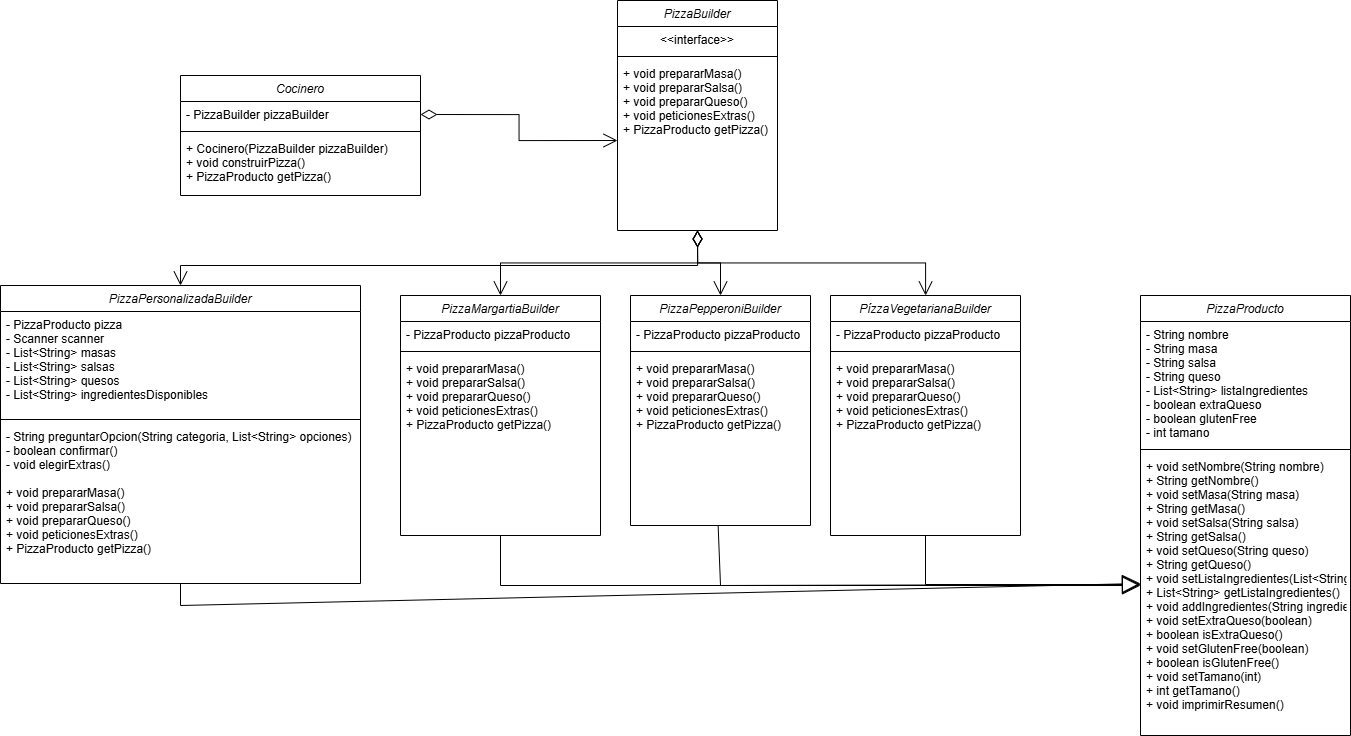

The diagram above was exported from draw.io. Its source (the exported page's mxGraphModel, read from the mxfile embedded in the PNG):
<mxGraphModel dx="4530" dy="1462" grid="1" gridSize="10" guides="1" tooltips="1" connect="1" arrows="1" fold="1" page="1" pageScale="1" pageWidth="827" pageHeight="1169" math="0" shadow="0">
  <root>
    <mxCell id="WIyWlLk6GJQsqaUBKTNV-0" />
    <mxCell id="WIyWlLk6GJQsqaUBKTNV-1" parent="WIyWlLk6GJQsqaUBKTNV-0" />
    <mxCell id="zkfFHV4jXpPFQw0GAbJ--0" value="PizzaBuilder" style="swimlane;fontStyle=2;align=center;verticalAlign=top;childLayout=stackLayout;horizontal=1;startSize=26;horizontalStack=0;resizeParent=1;resizeLast=0;collapsible=1;marginBottom=0;rounded=0;shadow=0;strokeWidth=1;" parent="WIyWlLk6GJQsqaUBKTNV-1" vertex="1">
      <mxGeometry x="-413" y="245" width="160" height="230" as="geometry">
        <mxRectangle x="230" y="140" width="160" height="26" as="alternateBounds" />
      </mxGeometry>
    </mxCell>
    <mxCell id="zkfFHV4jXpPFQw0GAbJ--3" value="&lt;&lt;interface&gt;&gt;" style="text;align=center;verticalAlign=top;spacingLeft=4;spacingRight=4;overflow=hidden;rotatable=0;points=[[0,0.5],[1,0.5]];portConstraint=eastwest;rounded=0;shadow=0;html=0;" parent="zkfFHV4jXpPFQw0GAbJ--0" vertex="1">
      <mxGeometry y="26" width="160" height="26" as="geometry" />
    </mxCell>
    <mxCell id="zkfFHV4jXpPFQw0GAbJ--4" value="" style="line;html=1;strokeWidth=1;align=left;verticalAlign=middle;spacingTop=-1;spacingLeft=3;spacingRight=3;rotatable=0;labelPosition=right;points=[];portConstraint=eastwest;" parent="zkfFHV4jXpPFQw0GAbJ--0" vertex="1">
      <mxGeometry y="52" width="160" height="8" as="geometry" />
    </mxCell>
    <mxCell id="zkfFHV4jXpPFQw0GAbJ--5" value="+ void prepararMasa()&#10;+ void prepararSalsa()&#10;+ void prepararQueso()&#10;+ void peticionesExtras()&#10;+ PizzaProducto getPizza()&#10;" style="text;align=left;verticalAlign=top;spacingLeft=4;spacingRight=4;overflow=hidden;rotatable=0;points=[[0,0.5],[1,0.5]];portConstraint=eastwest;" parent="zkfFHV4jXpPFQw0GAbJ--0" vertex="1">
      <mxGeometry y="60" width="160" height="160" as="geometry" />
    </mxCell>
    <mxCell id="tQWDuOR96_l2EBT-8X52-6" value="Cocinero" style="swimlane;fontStyle=2;align=center;verticalAlign=top;childLayout=stackLayout;horizontal=1;startSize=26;horizontalStack=0;resizeParent=1;resizeLast=0;collapsible=1;marginBottom=0;rounded=0;shadow=0;strokeWidth=1;" parent="WIyWlLk6GJQsqaUBKTNV-1" vertex="1">
      <mxGeometry x="-850" y="320" width="240" height="120" as="geometry">
        <mxRectangle x="230" y="140" width="160" height="26" as="alternateBounds" />
      </mxGeometry>
    </mxCell>
    <mxCell id="tQWDuOR96_l2EBT-8X52-9" value="- PizzaBuilder pizzaBuilder&#10;" style="text;align=left;verticalAlign=top;spacingLeft=4;spacingRight=4;overflow=hidden;rotatable=0;points=[[0,0.5],[1,0.5]];portConstraint=eastwest;rounded=0;shadow=0;html=0;" parent="tQWDuOR96_l2EBT-8X52-6" vertex="1">
      <mxGeometry y="26" width="240" height="26" as="geometry" />
    </mxCell>
    <mxCell id="tQWDuOR96_l2EBT-8X52-10" value="" style="line;html=1;strokeWidth=1;align=left;verticalAlign=middle;spacingTop=-1;spacingLeft=3;spacingRight=3;rotatable=0;labelPosition=right;points=[];portConstraint=eastwest;" parent="tQWDuOR96_l2EBT-8X52-6" vertex="1">
      <mxGeometry y="52" width="240" height="8" as="geometry" />
    </mxCell>
    <mxCell id="tQWDuOR96_l2EBT-8X52-11" value="+ Cocinero(PizzaBuilder pizzaBuilder)&#10;+ void construirPizza()&#10;+ PizzaProducto getPizza()&#10;" style="text;align=left;verticalAlign=top;spacingLeft=4;spacingRight=4;overflow=hidden;rotatable=0;points=[[0,0.5],[1,0.5]];portConstraint=eastwest;" parent="tQWDuOR96_l2EBT-8X52-6" vertex="1">
      <mxGeometry y="60" width="240" height="60" as="geometry" />
    </mxCell>
    <mxCell id="tQWDuOR96_l2EBT-8X52-12" value="PizzaMargartiaBuilder" style="swimlane;fontStyle=2;align=center;verticalAlign=top;childLayout=stackLayout;horizontal=1;startSize=26;horizontalStack=0;resizeParent=1;resizeLast=0;collapsible=1;marginBottom=0;rounded=0;shadow=0;strokeWidth=1;" parent="WIyWlLk6GJQsqaUBKTNV-1" vertex="1">
      <mxGeometry x="-630" y="540" width="200" height="240" as="geometry">
        <mxRectangle x="230" y="140" width="160" height="26" as="alternateBounds" />
      </mxGeometry>
    </mxCell>
    <mxCell id="tQWDuOR96_l2EBT-8X52-13" value="- PizzaProducto pizzaProducto&#10;" style="text;align=left;verticalAlign=top;spacingLeft=4;spacingRight=4;overflow=hidden;rotatable=0;points=[[0,0.5],[1,0.5]];portConstraint=eastwest;" parent="tQWDuOR96_l2EBT-8X52-12" vertex="1">
      <mxGeometry y="26" width="200" height="26" as="geometry" />
    </mxCell>
    <mxCell id="tQWDuOR96_l2EBT-8X52-16" value="" style="line;html=1;strokeWidth=1;align=left;verticalAlign=middle;spacingTop=-1;spacingLeft=3;spacingRight=3;rotatable=0;labelPosition=right;points=[];portConstraint=eastwest;" parent="tQWDuOR96_l2EBT-8X52-12" vertex="1">
      <mxGeometry y="52" width="200" height="8" as="geometry" />
    </mxCell>
    <mxCell id="tQWDuOR96_l2EBT-8X52-17" value="+ void prepararMasa()&#10;+ void prepararSalsa()&#10;+ void prepararQueso()&#10;+ void peticionesExtras()&#10;+ PizzaProducto getPizza()&#10;" style="text;align=left;verticalAlign=top;spacingLeft=4;spacingRight=4;overflow=hidden;rotatable=0;points=[[0,0.5],[1,0.5]];portConstraint=eastwest;" parent="tQWDuOR96_l2EBT-8X52-12" vertex="1">
      <mxGeometry y="60" width="200" height="170" as="geometry" />
    </mxCell>
    <mxCell id="tQWDuOR96_l2EBT-8X52-18" value="PizzaPepperoniBuilder" style="swimlane;fontStyle=2;align=center;verticalAlign=top;childLayout=stackLayout;horizontal=1;startSize=26;horizontalStack=0;resizeParent=1;resizeLast=0;collapsible=1;marginBottom=0;rounded=0;shadow=0;strokeWidth=1;" parent="WIyWlLk6GJQsqaUBKTNV-1" vertex="1">
      <mxGeometry x="-400" y="540" width="180" height="230" as="geometry">
        <mxRectangle x="230" y="140" width="160" height="26" as="alternateBounds" />
      </mxGeometry>
    </mxCell>
    <mxCell id="tQWDuOR96_l2EBT-8X52-19" value="- PizzaProducto pizzaProducto&#10;" style="text;align=left;verticalAlign=top;spacingLeft=4;spacingRight=4;overflow=hidden;rotatable=0;points=[[0,0.5],[1,0.5]];portConstraint=eastwest;" parent="tQWDuOR96_l2EBT-8X52-18" vertex="1">
      <mxGeometry y="26" width="180" height="26" as="geometry" />
    </mxCell>
    <mxCell id="tQWDuOR96_l2EBT-8X52-22" value="" style="line;html=1;strokeWidth=1;align=left;verticalAlign=middle;spacingTop=-1;spacingLeft=3;spacingRight=3;rotatable=0;labelPosition=right;points=[];portConstraint=eastwest;" parent="tQWDuOR96_l2EBT-8X52-18" vertex="1">
      <mxGeometry y="52" width="180" height="8" as="geometry" />
    </mxCell>
    <mxCell id="tQWDuOR96_l2EBT-8X52-23" value="+ void prepararMasa()&#10;+ void prepararSalsa()&#10;+ void prepararQueso()&#10;+ void peticionesExtras()&#10;+ PizzaProducto getPizza()&#10;" style="text;align=left;verticalAlign=top;spacingLeft=4;spacingRight=4;overflow=hidden;rotatable=0;points=[[0,0.5],[1,0.5]];portConstraint=eastwest;" parent="tQWDuOR96_l2EBT-8X52-18" vertex="1">
      <mxGeometry y="60" width="180" height="170" as="geometry" />
    </mxCell>
    <mxCell id="tQWDuOR96_l2EBT-8X52-24" value="PízzaVegetarianaBuilder" style="swimlane;fontStyle=2;align=center;verticalAlign=top;childLayout=stackLayout;horizontal=1;startSize=26;horizontalStack=0;resizeParent=1;resizeLast=0;collapsible=1;marginBottom=0;rounded=0;shadow=0;strokeWidth=1;" parent="WIyWlLk6GJQsqaUBKTNV-1" vertex="1">
      <mxGeometry x="-200" y="540" width="190" height="240" as="geometry">
        <mxRectangle x="230" y="140" width="160" height="26" as="alternateBounds" />
      </mxGeometry>
    </mxCell>
    <mxCell id="tQWDuOR96_l2EBT-8X52-25" value="- PizzaProducto pizzaProducto&#10;" style="text;align=left;verticalAlign=top;spacingLeft=4;spacingRight=4;overflow=hidden;rotatable=0;points=[[0,0.5],[1,0.5]];portConstraint=eastwest;" parent="tQWDuOR96_l2EBT-8X52-24" vertex="1">
      <mxGeometry y="26" width="190" height="26" as="geometry" />
    </mxCell>
    <mxCell id="tQWDuOR96_l2EBT-8X52-28" value="" style="line;html=1;strokeWidth=1;align=left;verticalAlign=middle;spacingTop=-1;spacingLeft=3;spacingRight=3;rotatable=0;labelPosition=right;points=[];portConstraint=eastwest;" parent="tQWDuOR96_l2EBT-8X52-24" vertex="1">
      <mxGeometry y="52" width="190" height="8" as="geometry" />
    </mxCell>
    <mxCell id="tQWDuOR96_l2EBT-8X52-29" value="+ void prepararMasa()&#10;+ void prepararSalsa()&#10;+ void prepararQueso()&#10;+ void peticionesExtras()&#10;+ PizzaProducto getPizza()&#10;" style="text;align=left;verticalAlign=top;spacingLeft=4;spacingRight=4;overflow=hidden;rotatable=0;points=[[0,0.5],[1,0.5]];portConstraint=eastwest;" parent="tQWDuOR96_l2EBT-8X52-24" vertex="1">
      <mxGeometry y="60" width="190" height="160" as="geometry" />
    </mxCell>
    <mxCell id="tQWDuOR96_l2EBT-8X52-30" value="PizzaPersonalizadaBuilder" style="swimlane;fontStyle=2;align=center;verticalAlign=top;childLayout=stackLayout;horizontal=1;startSize=26;horizontalStack=0;resizeParent=1;resizeLast=0;collapsible=1;marginBottom=0;rounded=0;shadow=0;strokeWidth=1;" parent="WIyWlLk6GJQsqaUBKTNV-1" vertex="1">
      <mxGeometry x="-1030" y="530" width="360" height="298" as="geometry">
        <mxRectangle x="230" y="140" width="160" height="26" as="alternateBounds" />
      </mxGeometry>
    </mxCell>
    <mxCell id="tQWDuOR96_l2EBT-8X52-32" value="- PizzaProducto pizza&#10;- Scanner scanner&#10;- List&lt;String&gt; masas&#10;- List&lt;String&gt; salsas&#10;- List&lt;String&gt; quesos&#10;- List&lt;String&gt; ingredientesDisponibles&#10;" style="text;align=left;verticalAlign=top;spacingLeft=4;spacingRight=4;overflow=hidden;rotatable=0;points=[[0,0.5],[1,0.5]];portConstraint=eastwest;rounded=0;shadow=0;html=0;" parent="tQWDuOR96_l2EBT-8X52-30" vertex="1">
      <mxGeometry y="26" width="360" height="104" as="geometry" />
    </mxCell>
    <mxCell id="tQWDuOR96_l2EBT-8X52-34" value="" style="line;html=1;strokeWidth=1;align=left;verticalAlign=middle;spacingTop=-1;spacingLeft=3;spacingRight=3;rotatable=0;labelPosition=right;points=[];portConstraint=eastwest;" parent="tQWDuOR96_l2EBT-8X52-30" vertex="1">
      <mxGeometry y="130" width="360" height="8" as="geometry" />
    </mxCell>
    <mxCell id="tQWDuOR96_l2EBT-8X52-35" value="- String preguntarOpcion(String categoria, List&lt;String&gt; opciones)&#10;- boolean confirmar()&#10;- void elegirExtras()&#10;&#10;+ void prepararMasa()&#10;+ void prepararSalsa()&#10;+ void prepararQueso()&#10;+ void peticionesExtras()&#10;+ PizzaProducto getPizza()&#10;" style="text;align=left;verticalAlign=top;spacingLeft=4;spacingRight=4;overflow=hidden;rotatable=0;points=[[0,0.5],[1,0.5]];portConstraint=eastwest;" parent="tQWDuOR96_l2EBT-8X52-30" vertex="1">
      <mxGeometry y="138" width="360" height="152" as="geometry" />
    </mxCell>
    <mxCell id="tQWDuOR96_l2EBT-8X52-36" value="PizzaProducto" style="swimlane;fontStyle=2;align=center;verticalAlign=top;childLayout=stackLayout;horizontal=1;startSize=26;horizontalStack=0;resizeParent=1;resizeLast=0;collapsible=1;marginBottom=0;rounded=0;shadow=0;strokeWidth=1;" parent="WIyWlLk6GJQsqaUBKTNV-1" vertex="1">
      <mxGeometry x="110" y="540" width="210" height="440" as="geometry">
        <mxRectangle x="230" y="140" width="160" height="26" as="alternateBounds" />
      </mxGeometry>
    </mxCell>
    <mxCell id="tQWDuOR96_l2EBT-8X52-39" value="- String nombre&#10;- String masa&#10;- String salsa&#10;- String queso&#10;- List&lt;String&gt; listaIngredientes&#10;- boolean extraQueso&#10;- boolean glutenFree&#10;- int tamano&#10;" style="text;align=left;verticalAlign=top;spacingLeft=4;spacingRight=4;overflow=hidden;rotatable=0;points=[[0,0.5],[1,0.5]];portConstraint=eastwest;rounded=0;shadow=0;html=0;" parent="tQWDuOR96_l2EBT-8X52-36" vertex="1">
      <mxGeometry y="26" width="210" height="124" as="geometry" />
    </mxCell>
    <mxCell id="tQWDuOR96_l2EBT-8X52-40" value="" style="line;html=1;strokeWidth=1;align=left;verticalAlign=middle;spacingTop=-1;spacingLeft=3;spacingRight=3;rotatable=0;labelPosition=right;points=[];portConstraint=eastwest;" parent="tQWDuOR96_l2EBT-8X52-36" vertex="1">
      <mxGeometry y="150" width="210" height="8" as="geometry" />
    </mxCell>
    <mxCell id="tQWDuOR96_l2EBT-8X52-41" value="+ void setNombre(String nombre)&#10;+ String getNombre()&#10;+ void setMasa(String masa)&#10;+ String getMasa()&#10;+ void setSalsa(String salsa)&#10;+ String getSalsa()&#10;+ void setQueso(String queso)&#10;+ String getQueso()&#10;+ void setListaIngredientes(List&lt;String&gt;)&#10;+ List&lt;String&gt; getListaIngredientes()&#10;+ void addIngredientes(String ingrediente)&#10;+ void setExtraQueso(boolean)&#10;+ boolean isExtraQueso()&#10;+ void setGlutenFree(boolean)&#10;+ boolean isGlutenFree()&#10;+ void setTamano(int)&#10;+ int getTamano()&#10;+ void imprimirResumen()&#10;" style="text;align=left;verticalAlign=top;spacingLeft=4;spacingRight=4;overflow=hidden;rotatable=0;points=[[0,0.5],[1,0.5]];portConstraint=eastwest;" parent="tQWDuOR96_l2EBT-8X52-36" vertex="1">
      <mxGeometry y="158" width="210" height="262" as="geometry" />
    </mxCell>
    <mxCell id="tQWDuOR96_l2EBT-8X52-47" value="&lt;div&gt;&lt;br&gt;&lt;/div&gt;&lt;div&gt;&lt;br&gt;&lt;/div&gt;" style="endArrow=open;html=1;endSize=12;startArrow=diamondThin;startSize=14;startFill=0;edgeStyle=orthogonalEdgeStyle;align=left;verticalAlign=bottom;rounded=0;exitX=1;exitY=0.5;exitDx=0;exitDy=0;entryX=0;entryY=0.5;entryDx=0;entryDy=0;" parent="WIyWlLk6GJQsqaUBKTNV-1" source="tQWDuOR96_l2EBT-8X52-9" target="zkfFHV4jXpPFQw0GAbJ--5" edge="1">
      <mxGeometry x="-1" y="3" relative="1" as="geometry">
        <mxPoint x="-560" y="460" as="sourcePoint" />
        <mxPoint x="-400" y="460" as="targetPoint" />
      </mxGeometry>
    </mxCell>
    <mxCell id="tQWDuOR96_l2EBT-8X52-48" value="" style="endArrow=open;html=1;endSize=12;startArrow=diamondThin;startSize=14;startFill=0;edgeStyle=orthogonalEdgeStyle;align=left;verticalAlign=bottom;rounded=0;exitX=0.5;exitY=1;exitDx=0;exitDy=0;entryX=0.5;entryY=0;entryDx=0;entryDy=0;" parent="WIyWlLk6GJQsqaUBKTNV-1" source="zkfFHV4jXpPFQw0GAbJ--0" target="tQWDuOR96_l2EBT-8X52-12" edge="1">
      <mxGeometry x="-1" y="3" relative="1" as="geometry">
        <mxPoint x="-349.3845778245192" y="490" as="sourcePoint" />
        <mxPoint x="-250" y="520" as="targetPoint" />
      </mxGeometry>
    </mxCell>
    <mxCell id="tQWDuOR96_l2EBT-8X52-49" value="" style="endArrow=open;html=1;endSize=12;startArrow=diamondThin;startSize=14;startFill=0;edgeStyle=orthogonalEdgeStyle;align=left;verticalAlign=bottom;rounded=0;exitX=0.5;exitY=1;exitDx=0;exitDy=0;entryX=0.5;entryY=0;entryDx=0;entryDy=0;" parent="WIyWlLk6GJQsqaUBKTNV-1" source="zkfFHV4jXpPFQw0GAbJ--0" target="tQWDuOR96_l2EBT-8X52-18" edge="1">
      <mxGeometry x="-1" y="3" relative="1" as="geometry">
        <mxPoint x="-243" y="490" as="sourcePoint" />
        <mxPoint x="-440" y="555" as="targetPoint" />
      </mxGeometry>
    </mxCell>
    <mxCell id="tQWDuOR96_l2EBT-8X52-50" value="" style="endArrow=open;html=1;endSize=12;startArrow=diamondThin;startSize=14;startFill=0;edgeStyle=orthogonalEdgeStyle;align=left;verticalAlign=bottom;rounded=0;exitX=0.5;exitY=1;exitDx=0;exitDy=0;" parent="WIyWlLk6GJQsqaUBKTNV-1" source="zkfFHV4jXpPFQw0GAbJ--0" target="tQWDuOR96_l2EBT-8X52-24" edge="1">
      <mxGeometry x="-1" y="3" relative="1" as="geometry">
        <mxPoint x="-250" y="490" as="sourcePoint" />
        <mxPoint x="-137" y="540" as="targetPoint" />
        <mxPoint as="offset" />
      </mxGeometry>
    </mxCell>
    <mxCell id="tQWDuOR96_l2EBT-8X52-51" value="" style="endArrow=open;html=1;endSize=12;startArrow=diamondThin;startSize=14;startFill=0;edgeStyle=orthogonalEdgeStyle;align=left;verticalAlign=bottom;rounded=0;exitX=0.5;exitY=1;exitDx=0;exitDy=0;" parent="WIyWlLk6GJQsqaUBKTNV-1" source="zkfFHV4jXpPFQw0GAbJ--0" edge="1">
      <mxGeometry x="-1" y="3" relative="1" as="geometry">
        <mxPoint x="-173" y="790" as="sourcePoint" />
        <mxPoint x="-850" y="530" as="targetPoint" />
        <Array as="points">
          <mxPoint x="-333" y="510" />
          <mxPoint x="-850" y="510" />
        </Array>
      </mxGeometry>
    </mxCell>
    <mxCell id="tQWDuOR96_l2EBT-8X52-52" value="" style="endArrow=block;endSize=16;endFill=0;html=1;rounded=0;entryX=0;entryY=0.5;entryDx=0;entryDy=0;exitX=0.5;exitY=1;exitDx=0;exitDy=0;" parent="WIyWlLk6GJQsqaUBKTNV-1" target="tQWDuOR96_l2EBT-8X52-41" edge="1" source="tQWDuOR96_l2EBT-8X52-24">
      <mxGeometry width="160" relative="1" as="geometry">
        <mxPoint x="-130" y="830" as="sourcePoint" />
        <mxPoint x="-470" y="950" as="targetPoint" />
        <Array as="points">
          <mxPoint x="-105" y="829" />
        </Array>
      </mxGeometry>
    </mxCell>
    <mxCell id="9KdodKGtwgpHxZx5wdEJ-0" value="" style="endArrow=block;endSize=16;endFill=0;html=1;rounded=0;entryX=0;entryY=0.5;entryDx=0;entryDy=0;exitX=0.487;exitY=1.004;exitDx=0;exitDy=0;exitPerimeter=0;" edge="1" parent="WIyWlLk6GJQsqaUBKTNV-1" source="tQWDuOR96_l2EBT-8X52-23" target="tQWDuOR96_l2EBT-8X52-41">
      <mxGeometry width="160" relative="1" as="geometry">
        <mxPoint x="-95" y="790" as="sourcePoint" />
        <mxPoint x="120" y="839" as="targetPoint" />
        <Array as="points">
          <mxPoint x="-310" y="830" />
        </Array>
      </mxGeometry>
    </mxCell>
    <mxCell id="9KdodKGtwgpHxZx5wdEJ-1" value="" style="endArrow=block;endSize=16;endFill=0;html=1;rounded=0;exitX=0.5;exitY=1;exitDx=0;exitDy=0;" edge="1" parent="WIyWlLk6GJQsqaUBKTNV-1" source="tQWDuOR96_l2EBT-8X52-12">
      <mxGeometry width="160" relative="1" as="geometry">
        <mxPoint x="-302" y="781" as="sourcePoint" />
        <mxPoint x="110" y="830" as="targetPoint" />
        <Array as="points">
          <mxPoint x="-530" y="830" />
        </Array>
      </mxGeometry>
    </mxCell>
    <mxCell id="9KdodKGtwgpHxZx5wdEJ-2" value="" style="endArrow=block;endSize=16;endFill=0;html=1;rounded=0;exitX=0.5;exitY=1;exitDx=0;exitDy=0;" edge="1" parent="WIyWlLk6GJQsqaUBKTNV-1" source="tQWDuOR96_l2EBT-8X52-30">
      <mxGeometry width="160" relative="1" as="geometry">
        <mxPoint x="-520" y="790" as="sourcePoint" />
        <mxPoint x="110" y="828" as="targetPoint" />
        <Array as="points">
          <mxPoint x="-850" y="850" />
        </Array>
      </mxGeometry>
    </mxCell>
  </root>
</mxGraphModel>